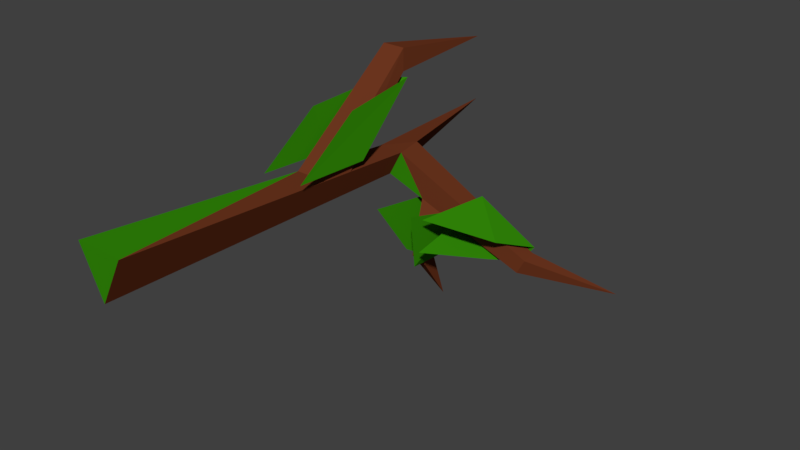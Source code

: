 # Source: Tree06.blend  (saved by Blender 2.78.0; exported with 4.5.12 LTS)
import bpy
from mathutils import Matrix  # noqa: F401  (used for matrix-valued properties, if any)

bpy.ops.wm.read_factory_settings(use_empty=True)
scene = bpy.context.scene
scene.name = 'Scene'

# ---- collections
col_collection_12 = bpy.data.collections.new('Collection 12'); scene.collection.children.link(col_collection_12)

# ---- materials (node trees are filled in below, after node groups)
mat_tree___bark = bpy.data.materials.new('Tree - Bark')
mat_tree___bark.alpha_threshold = 0.0
mat_tree___bark.use_transparent_shadow = False
mat_tree___bark.diffuse_color = (0.1626, 0.0388, 0.01462, 1.0)
mat_tree___bark.roughness = 0.5
mat_tree___bark.specular_intensity = 0.0
mat_tree___leaves = bpy.data.materials.new('Tree - Leaves')
mat_tree___leaves.alpha_threshold = 0.0
mat_tree___leaves.use_transparent_shadow = False
mat_tree___leaves.diffuse_color = (0.03303, 0.2598, 0.0027, 1.0)
mat_tree___leaves.roughness = 0.5
mat_tree___leaves.specular_intensity = 0.05208

# ---- material node trees

# ---- world
world_world_001 = bpy.data.worlds.new('World.001'); scene.world = world_world_001
world_world_001.use_nodes = True; world_world_001.node_tree.nodes.clear()
_N = world_world_001.node_tree.nodes; _L = world_world_001.node_tree.links
n0 = _N.new('ShaderNodeOutputWorld'); n0.name = 'World Output'; n0.location = (300, 300)
n1 = _N.new('ShaderNodeBackground'); n1.name = 'Background'; n1.location = (10, 300)
n1.inputs[0].default_value = (0.05, 0.05, 0.05, 1.0)
_L.new(n1.outputs[0], n0.inputs[0])
n0.is_active_output = True
world_world_001.use_sun_shadow = False
world_world_001.sun_shadow_jitter_overblur = 0.0
world_world_001.cycles.sampling_method = 'MANUAL'

# ---- meshes
me_plane_012 = bpy.data.meshes.new('Plane.012')
me_plane_012.from_pydata([(0.4097, 3.213, -0.3161), (0.7104, 3.247, -0.3006), (0.465, 3.498, -0.7601), (0.7118, 3.291, -0.743), (0.7259, 3.861, -0.4676), (0.6015, 3.728, -0.8612), (0.4835, 3.863, -0.3777), (0.483, 3.719, -0.8949), (-0.1832, 0.9937, 0.1222), (0.009497, 0.9937, -0.2815), (0.2243, 0.9937, 0.1188), (0.1917, 3.504, 0.05663), (0.2913, 3.504, -0.1521), (0.4024, 3.504, 0.05489), (0.03956, 4.969, -0.01354), (0.3527, 3.757, 0.05135), (0.2474, 3.757, -0.145), (1.278, 3.853, -0.8349), (1.345, 3.853, -0.7087), (1.315, 4.008, -0.7109), (1.251, 4.008, -0.8306), (1.836, 4.464, -1.097), (0.112, 2.97, 0.07055), (0.3645, 2.97, 0.06847), (0.2173, 2.845, -0.1861), (0.3467, 2.719, 0.07486), (0.07448, 2.719, 0.07711), (0.1509, 3.618, 0.6588), (0.3306, 3.617, 0.6589), (0.3179, 3.632, 0.837), (0.1242, 3.634, 0.8369), (0.2397, 4.685, 0.6581), (0.6668, 3.839, -0.1974), (0.6482, 3.857, -0.4188), (0.6852, 3.644, -0.4248), (0.7102, 3.618, -0.1944), (0.5017, 3.821, -0.3187), (0.5413, 3.593, -0.3252), (0.6041, 3.673, -0.8512), (0.6297, 3.526, -0.8554), (0.5032, 3.648, -0.7823), (0.5305, 3.49, -0.7868), (0.5648, 3.859, -1.282), (0.8227, 3.205, -0.5445), (0.825, 3.239, -0.2835), (1.078, 3.745, -0.7389), (1.197, 3.667, -0.5224), (0.8887, 3.908, -0.3134), (1.326, 4.016, -0.6627), (0.7518, 3.896, -0.5032), (1.201, 4.014, -0.8221), (0.3987, 2.415, 0.1631), (0.006632, 2.446, 0.1327), (0.3592, 3.007, 0.5325), (0.04921, 2.927, 0.5167), (0.06663, 3.064, 0.1237), (0.1308, 3.588, 0.5784), (0.403, 3.067, 0.1358), (0.3459, 3.648, 0.6096)], [], [(4, 1, 3, 5), (6, 4, 5, 7), (0, 6, 7, 2), (9, 10, 8), (11, 15, 14), (23, 11, 22), (12, 23, 24), (22, 12, 24), (33, 32, 19), (15, 16, 14), (16, 11, 14), (12, 11, 16), (33, 19, 20), (11, 13, 15), (17, 20, 21), (33, 17, 34), (34, 18, 35), (32, 18, 19), (22, 11, 12), (18, 17, 21), (20, 19, 21), (19, 18, 21), (26, 22, 24), (24, 23, 25), (23, 29, 25), (10, 26, 8), (9, 25, 10), (26, 9, 8), (29, 28, 31), (22, 30, 27), (25, 30, 26), (22, 28, 23), (12, 13, 23), (27, 30, 31), (30, 29, 31), (28, 27, 31), (35, 37, 34), (33, 40, 36), (36, 32, 33), (15, 36, 16), (16, 37, 12), (13, 37, 35), (15, 35, 32), (41, 40, 42), (34, 38, 33), (37, 40, 41), (34, 41, 39), (23, 13, 11), (40, 38, 42), (39, 41, 42), (38, 39, 42), (33, 20, 17), (34, 17, 18), (32, 35, 18), (23, 28, 29), (10, 25, 26), (9, 24, 25), (26, 24, 9), (22, 26, 30), (25, 29, 30), (22, 27, 28), (33, 38, 40), (15, 32, 36), (16, 36, 37), (13, 12, 37), (15, 13, 35), (34, 39, 38), (37, 36, 40), (34, 37, 41), (47, 44, 46, 48), (49, 47, 48, 50), (43, 49, 50, 45), (55, 52, 54, 56), (57, 55, 56, 58), (51, 57, 58, 53)])
me_plane_012.polygons.foreach_set('material_index', [1, 1, 1, 1, 0, 0, 0, 1, 0, 0, 0, 1, 0, 0, 0, 0, 0, 0, 1, 0, 0, 0, 1, 0, 0, 1, 0, 1, 0, 0, 0, 0, 0, 0, 0, 0, 0, 0, 0, 0, 1, 0, 0, 0, 0, 0, 0, 0, 0, 0, 0, 0, 0, 0, 0, 0, 0, 0, 0, 0, 0, 0, 0, 0, 1, 0, 0, 0, 0, 1, 1, 1, 1, 1, 1])
me_plane_012.materials.append(mat_tree___bark)
me_plane_012.materials.append(mat_tree___leaves)
me_plane_012.use_remesh_preserve_volume = False
me_plane_012.use_remesh_preserve_attributes = False
me_plane_012.use_mirror_vertex_groups = False
me_plane_012.update()

# ---- objects
ob_tree_06 = bpy.data.objects.new('Tree.06', me_plane_012)

# ---- transforms, parenting, visibility, modifiers, constraints
ob_tree_06.location = (0.0, 0.0, 0.0)
ob_tree_06.lineart.crease_threshold = 0.0

# ---- collection membership
col_collection_12.objects.link(ob_tree_06)

# ---- scene / render settings (as saved in the file)
scene.frame_start = 1; scene.frame_end = 250; scene.frame_set(1)
scene.render.engine = 'BLENDER_EEVEE_NEXT'
scene.render.resolution_percentage = 50
scene.render.dither_intensity = 0.0
scene.cycles.use_denoising = False
scene.cycles.samples = 128
scene.cycles.sampling_pattern = 'TABULATED_SOBOL'
scene.cycles.light_sampling_threshold = 0.0
scene.cycles.use_adaptive_sampling = False
scene.cycles.use_light_tree = False
scene.cycles.blur_glossy = 0.0
scene.cycles.sample_clamp_indirect = 0.0
scene.view_settings.view_transform = 'Standard'
bpy.context.view_layer.update()

# ---- added for rendering (the .blend has no active camera and no usable light): camera, sun
cam_auto = bpy.data.cameras.new('AutoCamera')
cam_auto.lens = 50.0
cam_auto.sensor_width = 36.0
cam_auto.clip_end = 1000.0
ob_auto_camera = bpy.data.objects.new('AutoCamera', cam_auto)
scene.collection.objects.link(ob_auto_camera)
ob_auto_camera.location = (5.39378, -2.49963, 3.43154)
ob_auto_camera.rotation_euler = (1.09748, -7.21219e-08, 0.694738)
scene.camera = ob_auto_camera
light_auto_sun = bpy.data.lights.new('AutoSun', 'SUN')
light_auto_sun.energy = 3.0
light_auto_sun.angle = 0.0523599
ob_auto_sun = bpy.data.objects.new('AutoSun', light_auto_sun)
scene.collection.objects.link(ob_auto_sun)
ob_auto_sun.rotation_euler = (0.872665, 0.174533, 0.523599)
bpy.context.view_layer.update()
